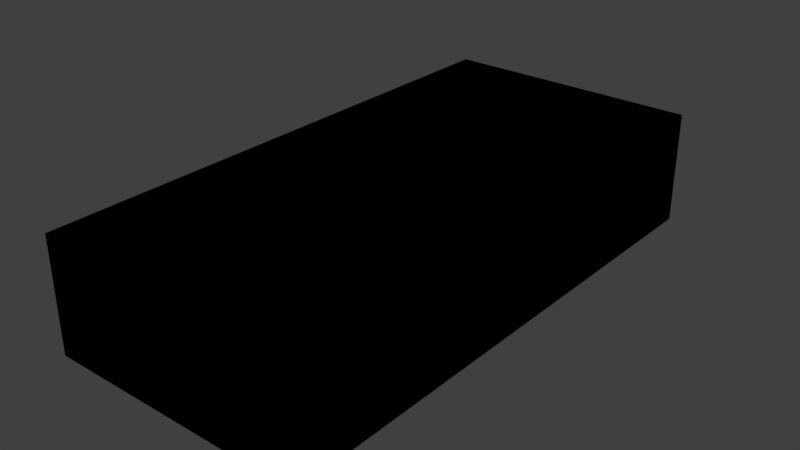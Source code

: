 # Source: kdBox.blend  (saved by Blender 2.78.0; exported with 4.5.12 LTS)
import bpy
from mathutils import Matrix  # noqa: F401  (used for matrix-valued properties, if any)

bpy.ops.wm.read_factory_settings(use_empty=True)
scene = bpy.context.scene
scene.name = 'Scene'

# ---- collections
col_collection_1 = bpy.data.collections.new('Collection 1'); scene.collection.children.link(col_collection_1)

# ---- materials (node trees are filled in below, after node groups)
mat_front = bpy.data.materials.new('Front')
mat_front.alpha_threshold = 0.0
mat_front.use_transparent_shadow = False
mat_front.roughness = 0.5
mat_back = bpy.data.materials.new('Back')
mat_back.alpha_threshold = 0.0
mat_back.use_transparent_shadow = False
mat_back.roughness = 0.5
mat_top = bpy.data.materials.new('Top')
mat_top.alpha_threshold = 0.0
mat_top.use_transparent_shadow = False
mat_top.roughness = 0.5
mat_bottom = bpy.data.materials.new('Bottom')
mat_bottom.alpha_threshold = 0.0
mat_bottom.use_transparent_shadow = False
mat_bottom.roughness = 0.5
mat_englishleft = bpy.data.materials.new('EnglishLeft')
mat_englishleft.alpha_threshold = 0.0
mat_englishleft.use_transparent_shadow = False
mat_englishleft.roughness = 0.5
mat_frenchright = bpy.data.materials.new('FrenchRight')
mat_frenchright.alpha_threshold = 0.0
mat_frenchright.use_transparent_shadow = False
mat_frenchright.roughness = 0.5

# ---- material node trees

# ---- world
world_world = bpy.data.worlds.new('World'); scene.world = world_world
world_world.color = (0.05088, 0.05088, 0.05088)
world_world.use_sun_shadow = False
world_world.sun_shadow_jitter_overblur = 0.0
world_world.cycles.sampling_method = 'MANUAL'

# ---- meshes
me_cube_002 = bpy.data.meshes.new('Cube.002')
me_cube_002.from_pydata([(-0.88, -1.82, -0.38), (-0.88, -1.82, 0.38), (-0.88, 1.82, -0.38), (-0.88, 1.82, 0.38), (0.88, -1.82, -0.38), (0.88, -1.82, 0.38), (0.88, 1.82, -0.38), (0.88, 1.82, 0.38)], [], [(0, 1, 3, 2), (2, 3, 7, 6), (6, 7, 5, 4), (4, 5, 1, 0), (2, 6, 4, 0), (7, 3, 1, 5)])
_uv = me_cube_002.uv_layers.new(name='UVMap')
_uv.uv.foreach_set('vector', [1.0, 0.6741, 0.8492, 0.6741, 0.8492, 0.0, 1.0, 0.0, 0.3016, 1.0, 0.1508, 1.0, 0.1508, 0.6741, 0.3016, 0.6741, 0.8492, 0.6741, 0.6984, 0.6741, 0.6984, 4.415e-08, 0.8492, 0.0, 0.0, 0.6741, 0.1508, 0.6741, 0.1508, 1.0, 5.913e-08, 1.0, 7.096e-08, 0.0, 0.3492, 4.415e-08, 0.3492, 0.6741, 0.0, 0.6741, 0.6984, 0.6741, 0.3492, 0.6741, 0.3492, 0.0, 0.6984, 4.415e-08])
me_cube_002.use_remesh_preserve_volume = False
me_cube_002.use_remesh_preserve_attributes = False
me_cube_002.use_mirror_vertex_groups = False
me_cube_002.update()
me_cube = bpy.data.meshes.new('Cube')
me_cube.from_pydata([(-0.88, -1.82, -0.38), (-0.88, -1.82, 0.38), (-0.88, 1.82, -0.38), (-0.88, 1.82, 0.38), (0.88, -1.82, -0.38), (0.88, -1.82, 0.38), (0.88, 1.82, -0.38), (0.88, 1.82, 0.38)], [], [(0, 1, 3, 2), (2, 3, 7, 6), (6, 7, 5, 4), (4, 5, 1, 0), (2, 6, 4, 0), (7, 3, 1, 5)])
me_cube.polygons.foreach_set('material_index', [5, 3, 4, 2, 1, 0])
_uv = me_cube.uv_layers.new(name='UVMap')
_uv.uv.foreach_set('vector', [0.986, 0.06381, 0.9841, 0.9143, 0.005134, 0.9562, 0.003281, 0.08771, 0.97, 0.05602, 0.97, 0.9479, 0.0423, 0.9479, 0.0423, 0.05602, 0.9911, 0.0268, 0.9936, 0.8903, 0.01199, 0.9748, 0.009464, 0.09853, 0.01986, 0.9381, 0.0139, 0.05268, 0.9754, 0.01836, 0.9814, 0.9037, 0.9829, 0.02743, 0.9888, 0.9396, 0.02092, 0.9548, 0.01701, 0.03879, 0.9831, 0.01835, 0.9738, 0.9652, 0.0352, 0.9652, 0.02397, 0.06324])
me_cube.materials.append(mat_front)
me_cube.materials.append(mat_back)
me_cube.materials.append(mat_top)
me_cube.materials.append(mat_bottom)
me_cube.materials.append(mat_englishleft)
me_cube.materials.append(mat_frenchright)
me_cube.use_remesh_preserve_volume = False
me_cube.use_remesh_preserve_attributes = False
me_cube.use_mirror_vertex_groups = False
me_cube.update()

# ---- objects
ob_kraftdinnerboxsingle = bpy.data.objects.new('KraftDinnerBoxSingle', me_cube_002)
ob_kraftdinnerbox = bpy.data.objects.new('KraftDinnerBox', me_cube)

# ---- transforms, parenting, visibility, modifiers, constraints
ob_kraftdinnerboxsingle.location = (-0.5797, 0.3933, -0.3138)
ob_kraftdinnerboxsingle.lineart.crease_threshold = 0.0
ob_kraftdinnerbox.location = (-0.5797, 0.3933, -0.3138)
ob_kraftdinnerbox.lineart.crease_threshold = 0.0

# ---- collection membership
col_collection_1.objects.link(ob_kraftdinnerboxsingle)
col_collection_1.objects.link(ob_kraftdinnerbox)

# ---- scene / render settings (as saved in the file)
scene.frame_start = 1; scene.frame_end = 250; scene.frame_set(1)
scene.render.engine = 'BLENDER_EEVEE_NEXT'
scene.render.resolution_percentage = 50
scene.render.dither_intensity = 0.0
scene.render.use_bake_selected_to_active = True
scene.cycles.use_denoising = False
scene.cycles.samples = 128
scene.cycles.sampling_pattern = 'TABULATED_SOBOL'
scene.cycles.light_sampling_threshold = 0.0
scene.cycles.use_adaptive_sampling = False
scene.cycles.use_light_tree = False
scene.cycles.blur_glossy = 0.0
scene.cycles.sample_clamp_indirect = 0.0
scene.view_settings.view_transform = 'Standard'
bpy.context.view_layer.update()

# ---- added for rendering (the .blend has no active camera and no usable light): camera, sun
cam_auto = bpy.data.cameras.new('AutoCamera')
cam_auto.lens = 50.0
cam_auto.sensor_width = 36.0
cam_auto.clip_end = 1000.0
ob_auto_camera = bpy.data.objects.new('AutoCamera', cam_auto)
scene.collection.objects.link(ob_auto_camera)
ob_auto_camera.location = (3.22668, -4.17428, 2.73133)
ob_auto_camera.rotation_euler = (1.09748, -7.21219e-08, 0.694738)
scene.camera = ob_auto_camera
light_auto_sun = bpy.data.lights.new('AutoSun', 'SUN')
light_auto_sun.energy = 3.0
light_auto_sun.angle = 0.0523599
ob_auto_sun = bpy.data.objects.new('AutoSun', light_auto_sun)
scene.collection.objects.link(ob_auto_sun)
ob_auto_sun.rotation_euler = (0.872665, 0.174533, 0.523599)
bpy.context.view_layer.update()
